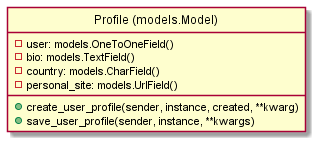

The diagram above was rendered by PlantUML. Its source (embedded in the PNG):
@startuml

hide circle

class "Profile (models.Model)" as C {
  {field} - user: models.OneToOneField()
  {field} - bio: models.TextField()
  {field} - country: models.CharField()
  {field} - personal_site: models.UrlField()
  {method} + create_user_profile(sender, instance, created, **kwarg)
  {method} + save_user_profile(sender, instance, **kwargs)
}

@enduml